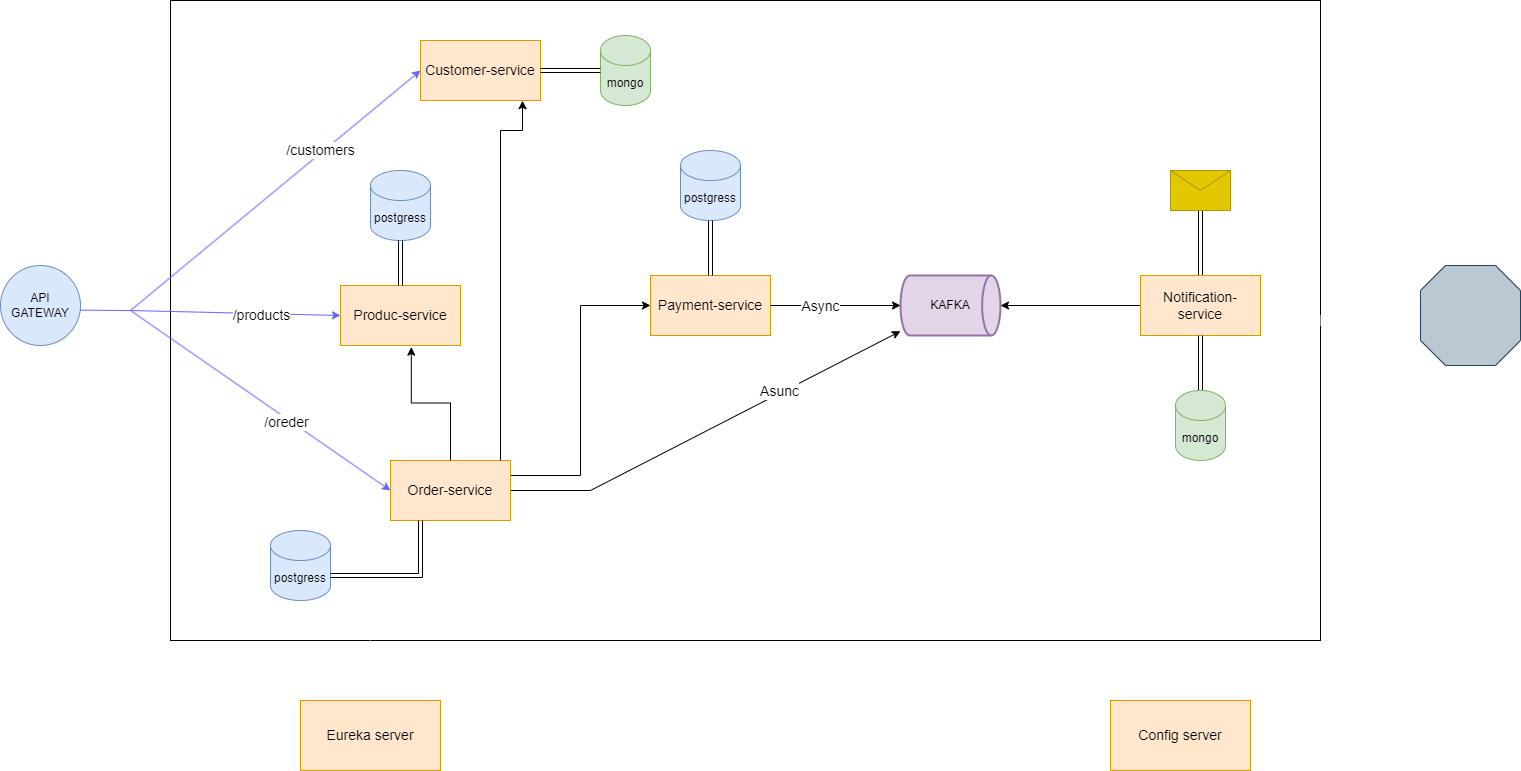

The diagram above was exported from draw.io. Its source (the exported page's mxGraphModel, read from the mxfile embedded in the PNG):
<mxGraphModel dx="2085" dy="655" grid="1" gridSize="10" guides="1" tooltips="1" connect="1" arrows="1" fold="1" page="1" pageScale="1" pageWidth="850" pageHeight="1100" math="0" shadow="0">
  <root>
    <mxCell id="0" />
    <mxCell id="1" parent="0" />
    <mxCell id="yZMqksaA4KbrXSmWwgGe-61" style="edgeStyle=orthogonalEdgeStyle;rounded=0;orthogonalLoop=1;jettySize=auto;html=1;entryX=0.5;entryY=0;entryDx=0;entryDy=0;strokeColor=#FFFFFF;" edge="1" parent="1" source="yZMqksaA4KbrXSmWwgGe-3" target="yZMqksaA4KbrXSmWwgGe-59">
      <mxGeometry relative="1" as="geometry">
        <Array as="points">
          <mxPoint x="1050" y="720" />
          <mxPoint x="1050" y="720" />
        </Array>
      </mxGeometry>
    </mxCell>
    <mxCell id="yZMqksaA4KbrXSmWwgGe-3" value="" style="rounded=0;whiteSpace=wrap;html=1;" vertex="1" parent="1">
      <mxGeometry x="40" y="60" width="1150" height="640" as="geometry" />
    </mxCell>
    <mxCell id="yZMqksaA4KbrXSmWwgGe-7" style="rounded=0;orthogonalLoop=1;jettySize=auto;html=1;entryX=0;entryY=0.5;entryDx=0;entryDy=0;strokeColor=#6666FF;" edge="1" parent="1" target="yZMqksaA4KbrXSmWwgGe-6">
      <mxGeometry relative="1" as="geometry">
        <mxPoint y="370" as="sourcePoint" />
      </mxGeometry>
    </mxCell>
    <mxCell id="yZMqksaA4KbrXSmWwgGe-12" value="&lt;font style=&quot;font-size: 14px;&quot;&gt;/&lt;font style=&quot;&quot;&gt;customers&lt;/font&gt;&lt;/font&gt;" style="edgeLabel;html=1;align=center;verticalAlign=middle;resizable=0;points=[];" vertex="1" connectable="0" parent="yZMqksaA4KbrXSmWwgGe-7">
      <mxGeometry x="-0.3303" y="1" relative="1" as="geometry">
        <mxPoint x="93" y="-79" as="offset" />
      </mxGeometry>
    </mxCell>
    <mxCell id="yZMqksaA4KbrXSmWwgGe-4" value="API GATEWAY" style="ellipse;whiteSpace=wrap;html=1;aspect=fixed;fillColor=#dae8fc;strokeColor=#6c8ebf;" vertex="1" parent="1">
      <mxGeometry x="-130" y="325" width="80" height="80" as="geometry" />
    </mxCell>
    <mxCell id="yZMqksaA4KbrXSmWwgGe-6" value="&lt;font style=&quot;font-size: 14px;&quot;&gt;Customer-service&lt;/font&gt;" style="rounded=0;whiteSpace=wrap;html=1;fillColor=#ffe6cc;strokeColor=#d79b00;" vertex="1" parent="1">
      <mxGeometry x="290" y="100" width="120" height="60" as="geometry" />
    </mxCell>
    <mxCell id="yZMqksaA4KbrXSmWwgGe-8" style="rounded=0;orthogonalLoop=1;jettySize=auto;html=1;entryX=0;entryY=0.5;entryDx=0;entryDy=0;strokeColor=#6666FF;" edge="1" parent="1" target="yZMqksaA4KbrXSmWwgGe-9">
      <mxGeometry relative="1" as="geometry">
        <mxPoint y="370" as="sourcePoint" />
      </mxGeometry>
    </mxCell>
    <mxCell id="yZMqksaA4KbrXSmWwgGe-13" value="&lt;font style=&quot;font-size: 14px;&quot;&gt;/products&lt;/font&gt;" style="edgeLabel;html=1;align=center;verticalAlign=middle;resizable=0;points=[];" vertex="1" connectable="0" parent="yZMqksaA4KbrXSmWwgGe-8">
      <mxGeometry x="0.043" y="-2" relative="1" as="geometry">
        <mxPoint x="21" as="offset" />
      </mxGeometry>
    </mxCell>
    <mxCell id="yZMqksaA4KbrXSmWwgGe-9" value="&lt;font style=&quot;font-size: 14px;&quot;&gt;Produc-service&lt;/font&gt;" style="rounded=0;whiteSpace=wrap;html=1;fillColor=#ffe6cc;strokeColor=#d79b00;" vertex="1" parent="1">
      <mxGeometry x="210" y="345" width="120" height="60" as="geometry" />
    </mxCell>
    <mxCell id="yZMqksaA4KbrXSmWwgGe-10" style="rounded=0;orthogonalLoop=1;jettySize=auto;html=1;entryX=0;entryY=0.5;entryDx=0;entryDy=0;strokeColor=#6666FF;" edge="1" parent="1" target="yZMqksaA4KbrXSmWwgGe-11">
      <mxGeometry relative="1" as="geometry">
        <mxPoint y="370" as="sourcePoint" />
      </mxGeometry>
    </mxCell>
    <mxCell id="yZMqksaA4KbrXSmWwgGe-14" value="&lt;font style=&quot;font-size: 14px;&quot;&gt;/oreder&lt;/font&gt;" style="edgeLabel;html=1;align=center;verticalAlign=middle;resizable=0;points=[];" vertex="1" connectable="0" parent="yZMqksaA4KbrXSmWwgGe-10">
      <mxGeometry x="0.0848" y="1" relative="1" as="geometry">
        <mxPoint x="14" y="14" as="offset" />
      </mxGeometry>
    </mxCell>
    <mxCell id="yZMqksaA4KbrXSmWwgGe-34" style="edgeStyle=orthogonalEdgeStyle;rounded=0;orthogonalLoop=1;jettySize=auto;html=1;entryX=0;entryY=0.5;entryDx=0;entryDy=0;exitX=1;exitY=0.25;exitDx=0;exitDy=0;" edge="1" parent="1" source="yZMqksaA4KbrXSmWwgGe-11" target="yZMqksaA4KbrXSmWwgGe-31">
      <mxGeometry relative="1" as="geometry" />
    </mxCell>
    <mxCell id="yZMqksaA4KbrXSmWwgGe-36" style="rounded=0;orthogonalLoop=1;jettySize=auto;html=1;" edge="1" parent="1" source="yZMqksaA4KbrXSmWwgGe-11" target="yZMqksaA4KbrXSmWwgGe-35">
      <mxGeometry relative="1" as="geometry">
        <Array as="points">
          <mxPoint x="460" y="550" />
        </Array>
      </mxGeometry>
    </mxCell>
    <mxCell id="yZMqksaA4KbrXSmWwgGe-39" value="&lt;font style=&quot;font-size: 14px;&quot;&gt;Asunc&lt;/font&gt;" style="edgeLabel;html=1;align=center;verticalAlign=middle;resizable=0;points=[];" vertex="1" connectable="0" parent="yZMqksaA4KbrXSmWwgGe-36">
      <mxGeometry x="0.3669" y="2" relative="1" as="geometry">
        <mxPoint as="offset" />
      </mxGeometry>
    </mxCell>
    <mxCell id="yZMqksaA4KbrXSmWwgGe-11" value="&lt;font style=&quot;font-size: 14px;&quot;&gt;Order-service&lt;/font&gt;" style="rounded=0;whiteSpace=wrap;html=1;fillColor=#ffe6cc;strokeColor=#d79b00;" vertex="1" parent="1">
      <mxGeometry x="260" y="520" width="120" height="60" as="geometry" />
    </mxCell>
    <mxCell id="yZMqksaA4KbrXSmWwgGe-17" value="" style="endArrow=none;html=1;rounded=0;exitX=0.995;exitY=0.558;exitDx=0;exitDy=0;exitPerimeter=0;strokeColor=#6666FF;" edge="1" parent="1" source="yZMqksaA4KbrXSmWwgGe-4">
      <mxGeometry width="50" height="50" relative="1" as="geometry">
        <mxPoint x="-40" y="290" as="sourcePoint" />
        <mxPoint y="370" as="targetPoint" />
      </mxGeometry>
    </mxCell>
    <mxCell id="yZMqksaA4KbrXSmWwgGe-18" value="mongo" style="shape=cylinder3;whiteSpace=wrap;html=1;boundedLbl=1;backgroundOutline=1;size=15;fillColor=#d5e8d4;strokeColor=#82b366;" vertex="1" parent="1">
      <mxGeometry x="470" y="95" width="50" height="70" as="geometry" />
    </mxCell>
    <mxCell id="yZMqksaA4KbrXSmWwgGe-19" style="rounded=0;orthogonalLoop=1;jettySize=auto;html=1;entryX=0;entryY=0.5;entryDx=0;entryDy=0;entryPerimeter=0;shape=link;" edge="1" parent="1" source="yZMqksaA4KbrXSmWwgGe-6" target="yZMqksaA4KbrXSmWwgGe-18">
      <mxGeometry relative="1" as="geometry" />
    </mxCell>
    <mxCell id="yZMqksaA4KbrXSmWwgGe-20" value="postgress" style="shape=cylinder3;whiteSpace=wrap;html=1;boundedLbl=1;backgroundOutline=1;size=15;fillColor=#dae8fc;strokeColor=#6c8ebf;" vertex="1" parent="1">
      <mxGeometry x="240" y="230" width="60" height="70" as="geometry" />
    </mxCell>
    <mxCell id="yZMqksaA4KbrXSmWwgGe-23" style="rounded=0;orthogonalLoop=1;jettySize=auto;html=1;entryX=0.5;entryY=1;entryDx=0;entryDy=0;entryPerimeter=0;shape=link;" edge="1" parent="1" source="yZMqksaA4KbrXSmWwgGe-9" target="yZMqksaA4KbrXSmWwgGe-20">
      <mxGeometry relative="1" as="geometry" />
    </mxCell>
    <mxCell id="yZMqksaA4KbrXSmWwgGe-24" value="postgress" style="shape=cylinder3;whiteSpace=wrap;html=1;boundedLbl=1;backgroundOutline=1;size=15;fillColor=#dae8fc;strokeColor=#6c8ebf;" vertex="1" parent="1">
      <mxGeometry x="140" y="590" width="60" height="70" as="geometry" />
    </mxCell>
    <mxCell id="yZMqksaA4KbrXSmWwgGe-25" style="edgeStyle=orthogonalEdgeStyle;rounded=0;orthogonalLoop=1;jettySize=auto;html=1;shape=link;entryX=1;entryY=0;entryDx=0;entryDy=45;entryPerimeter=0;" edge="1" parent="1" source="yZMqksaA4KbrXSmWwgGe-11" target="yZMqksaA4KbrXSmWwgGe-24">
      <mxGeometry relative="1" as="geometry">
        <Array as="points">
          <mxPoint x="290" y="635" />
        </Array>
      </mxGeometry>
    </mxCell>
    <mxCell id="yZMqksaA4KbrXSmWwgGe-27" style="edgeStyle=orthogonalEdgeStyle;rounded=0;orthogonalLoop=1;jettySize=auto;html=1;entryX=0.85;entryY=1.003;entryDx=0;entryDy=0;entryPerimeter=0;" edge="1" parent="1" source="yZMqksaA4KbrXSmWwgGe-11" target="yZMqksaA4KbrXSmWwgGe-6">
      <mxGeometry relative="1" as="geometry">
        <Array as="points">
          <mxPoint x="370" y="190" />
          <mxPoint x="392" y="190" />
        </Array>
      </mxGeometry>
    </mxCell>
    <mxCell id="yZMqksaA4KbrXSmWwgGe-28" style="edgeStyle=orthogonalEdgeStyle;rounded=0;orthogonalLoop=1;jettySize=auto;html=1;entryX=0.59;entryY=1.027;entryDx=0;entryDy=0;entryPerimeter=0;" edge="1" parent="1" source="yZMqksaA4KbrXSmWwgGe-11" target="yZMqksaA4KbrXSmWwgGe-9">
      <mxGeometry relative="1" as="geometry" />
    </mxCell>
    <mxCell id="yZMqksaA4KbrXSmWwgGe-31" value="&lt;font style=&quot;font-size: 14px;&quot;&gt;Payment-service&lt;/font&gt;" style="rounded=0;whiteSpace=wrap;html=1;fillColor=#ffe6cc;strokeColor=#d79b00;" vertex="1" parent="1">
      <mxGeometry x="520" y="335" width="120" height="60" as="geometry" />
    </mxCell>
    <mxCell id="yZMqksaA4KbrXSmWwgGe-35" value="KAFKA" style="strokeWidth=2;html=1;shape=mxgraph.flowchart.direct_data;whiteSpace=wrap;fillColor=#e1d5e7;strokeColor=#9673a6;" vertex="1" parent="1">
      <mxGeometry x="770" y="335" width="100" height="60" as="geometry" />
    </mxCell>
    <mxCell id="yZMqksaA4KbrXSmWwgGe-37" style="edgeStyle=orthogonalEdgeStyle;rounded=0;orthogonalLoop=1;jettySize=auto;html=1;entryX=0;entryY=0.5;entryDx=0;entryDy=0;entryPerimeter=0;" edge="1" parent="1" source="yZMqksaA4KbrXSmWwgGe-31" target="yZMqksaA4KbrXSmWwgGe-35">
      <mxGeometry relative="1" as="geometry" />
    </mxCell>
    <mxCell id="yZMqksaA4KbrXSmWwgGe-38" value="&lt;font style=&quot;font-size: 14px;&quot;&gt;Async&lt;/font&gt;" style="edgeLabel;html=1;align=center;verticalAlign=middle;resizable=0;points=[];" vertex="1" connectable="0" parent="yZMqksaA4KbrXSmWwgGe-37">
      <mxGeometry x="-0.2516" relative="1" as="geometry">
        <mxPoint as="offset" />
      </mxGeometry>
    </mxCell>
    <mxCell id="yZMqksaA4KbrXSmWwgGe-41" style="edgeStyle=orthogonalEdgeStyle;rounded=0;orthogonalLoop=1;jettySize=auto;html=1;" edge="1" parent="1" source="yZMqksaA4KbrXSmWwgGe-40" target="yZMqksaA4KbrXSmWwgGe-35">
      <mxGeometry relative="1" as="geometry" />
    </mxCell>
    <mxCell id="yZMqksaA4KbrXSmWwgGe-50" style="edgeStyle=orthogonalEdgeStyle;rounded=0;orthogonalLoop=1;jettySize=auto;html=1;shape=link;" edge="1" parent="1" source="yZMqksaA4KbrXSmWwgGe-40" target="yZMqksaA4KbrXSmWwgGe-49">
      <mxGeometry relative="1" as="geometry" />
    </mxCell>
    <mxCell id="yZMqksaA4KbrXSmWwgGe-40" value="&lt;font style=&quot;font-size: 14px;&quot;&gt;Notification-service&lt;/font&gt;" style="rounded=0;whiteSpace=wrap;html=1;fillColor=#ffe6cc;strokeColor=#d79b00;" vertex="1" parent="1">
      <mxGeometry x="1010" y="335" width="120" height="60" as="geometry" />
    </mxCell>
    <mxCell id="yZMqksaA4KbrXSmWwgGe-42" value="postgress" style="shape=cylinder3;whiteSpace=wrap;html=1;boundedLbl=1;backgroundOutline=1;size=15;fillColor=#dae8fc;strokeColor=#6c8ebf;" vertex="1" parent="1">
      <mxGeometry x="550" y="210" width="60" height="70" as="geometry" />
    </mxCell>
    <mxCell id="yZMqksaA4KbrXSmWwgGe-45" style="edgeStyle=orthogonalEdgeStyle;rounded=0;orthogonalLoop=1;jettySize=auto;html=1;entryX=0.5;entryY=1;entryDx=0;entryDy=0;entryPerimeter=0;shape=link;" edge="1" parent="1" source="yZMqksaA4KbrXSmWwgGe-31" target="yZMqksaA4KbrXSmWwgGe-42">
      <mxGeometry relative="1" as="geometry" />
    </mxCell>
    <mxCell id="yZMqksaA4KbrXSmWwgGe-48" style="edgeStyle=orthogonalEdgeStyle;rounded=0;orthogonalLoop=1;jettySize=auto;html=1;shape=link;" edge="1" parent="1" source="yZMqksaA4KbrXSmWwgGe-47" target="yZMqksaA4KbrXSmWwgGe-40">
      <mxGeometry relative="1" as="geometry" />
    </mxCell>
    <mxCell id="yZMqksaA4KbrXSmWwgGe-47" value="mongo" style="shape=cylinder3;whiteSpace=wrap;html=1;boundedLbl=1;backgroundOutline=1;size=15;fillColor=#d5e8d4;strokeColor=#82b366;" vertex="1" parent="1">
      <mxGeometry x="1045" y="450" width="50" height="70" as="geometry" />
    </mxCell>
    <mxCell id="yZMqksaA4KbrXSmWwgGe-49" value="&lt;div&gt;&lt;br&gt;&lt;/div&gt;&lt;div&gt;&lt;br&gt;&lt;/div&gt;" style="shape=message;html=1;html=1;outlineConnect=0;labelPosition=center;verticalLabelPosition=bottom;align=center;verticalAlign=top;fillColor=#e3c800;fontColor=#000000;strokeColor=#B09500;" vertex="1" parent="1">
      <mxGeometry x="1040" y="230" width="60" height="40" as="geometry" />
    </mxCell>
    <mxCell id="yZMqksaA4KbrXSmWwgGe-51" value="&lt;font color=&quot;#ffffff&quot;&gt;ZIPKIN&lt;/font&gt;&lt;div&gt;&lt;br&gt;&lt;/div&gt;" style="verticalLabelPosition=bottom;verticalAlign=top;html=1;shape=mxgraph.basic.polygon;polyCoords=[[0.25,0],[0.75,0],[1,0.25],[1,0.75],[0.75,1],[0.25,1],[0,0.75],[0,0.25]];polyline=0;fillColor=#bac8d3;strokeColor=#23445d;" vertex="1" parent="1">
      <mxGeometry x="1290" y="325" width="100" height="100" as="geometry" />
    </mxCell>
    <mxCell id="yZMqksaA4KbrXSmWwgGe-56" style="edgeStyle=orthogonalEdgeStyle;rounded=0;orthogonalLoop=1;jettySize=auto;html=1;entryX=-0.019;entryY=0.544;entryDx=0;entryDy=0;entryPerimeter=0;shape=flexArrow;strokeColor=#FFFFFF;" edge="1" parent="1" source="yZMqksaA4KbrXSmWwgGe-3" target="yZMqksaA4KbrXSmWwgGe-51">
      <mxGeometry relative="1" as="geometry" />
    </mxCell>
    <mxCell id="yZMqksaA4KbrXSmWwgGe-62" style="edgeStyle=orthogonalEdgeStyle;rounded=0;orthogonalLoop=1;jettySize=auto;html=1;entryX=0;entryY=0.5;entryDx=0;entryDy=0;strokeColor=#FFFFFF;" edge="1" parent="1" source="yZMqksaA4KbrXSmWwgGe-58" target="yZMqksaA4KbrXSmWwgGe-59">
      <mxGeometry relative="1" as="geometry" />
    </mxCell>
    <mxCell id="yZMqksaA4KbrXSmWwgGe-58" value="&lt;font style=&quot;font-size: 14px;&quot;&gt;Eureka server&lt;/font&gt;" style="rounded=0;whiteSpace=wrap;html=1;fillColor=#ffe6cc;strokeColor=#d79b00;" vertex="1" parent="1">
      <mxGeometry x="170" y="760" width="140" height="70" as="geometry" />
    </mxCell>
    <mxCell id="yZMqksaA4KbrXSmWwgGe-59" value="&lt;font style=&quot;font-size: 14px;&quot;&gt;Config server&lt;/font&gt;" style="rounded=0;whiteSpace=wrap;html=1;fillColor=#ffe6cc;strokeColor=#d79b00;" vertex="1" parent="1">
      <mxGeometry x="980" y="760" width="140" height="70" as="geometry" />
    </mxCell>
    <mxCell id="yZMqksaA4KbrXSmWwgGe-60" style="edgeStyle=orthogonalEdgeStyle;rounded=0;orthogonalLoop=1;jettySize=auto;html=1;entryX=0.5;entryY=0;entryDx=0;entryDy=0;entryPerimeter=0;strokeColor=#FFFFFF;" edge="1" parent="1" source="yZMqksaA4KbrXSmWwgGe-3" target="yZMqksaA4KbrXSmWwgGe-58">
      <mxGeometry relative="1" as="geometry">
        <mxPoint x="240" y="750" as="targetPoint" />
        <Array as="points">
          <mxPoint x="240" y="710" />
          <mxPoint x="240" y="710" />
        </Array>
      </mxGeometry>
    </mxCell>
  </root>
</mxGraphModel>